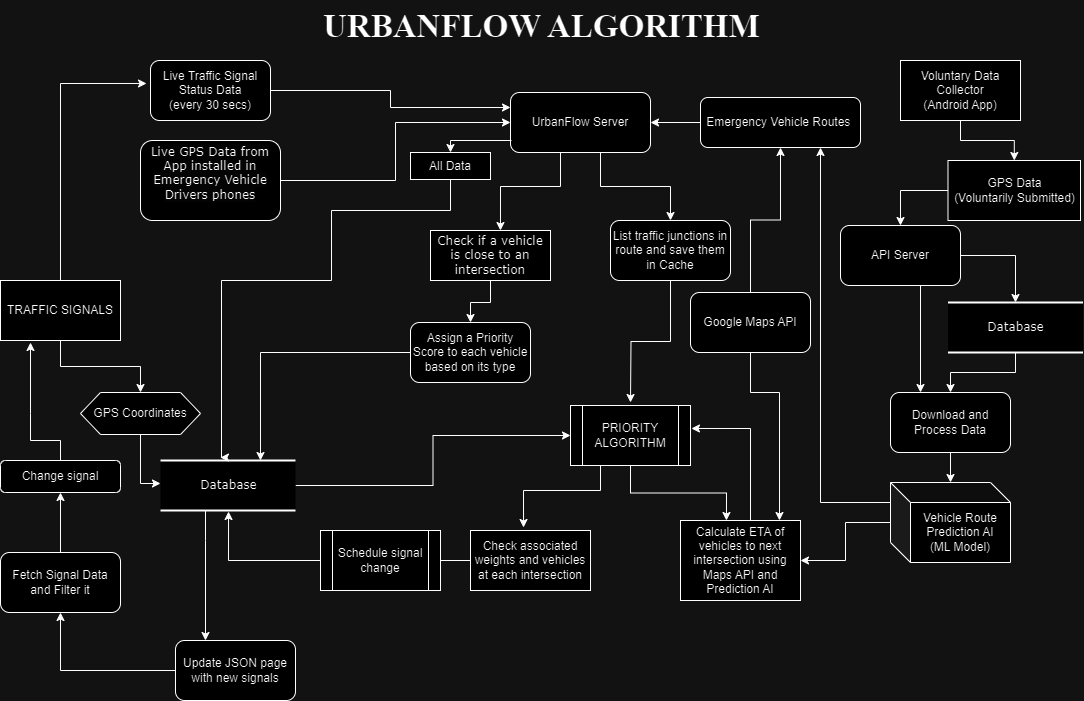

The diagram above was exported from draw.io. Its source (the exported page's mxGraphModel, read from the mxfile embedded in the PNG):
<mxGraphModel dx="1434" dy="778" grid="1" gridSize="10" guides="1" tooltips="1" connect="1" arrows="1" fold="1" page="1" pageScale="1" pageWidth="1100" pageHeight="850" background="none" math="0" shadow="0">
  <root>
    <mxCell id="0" />
    <mxCell id="1" parent="0" />
    <mxCell id="wV4tYw5j7Jr_oJtUIHQu-68" value="" style="edgeStyle=orthogonalEdgeStyle;rounded=0;orthogonalLoop=1;jettySize=auto;html=1;" parent="1" source="1fdf3b25b50cf41e-26" target="Co5KR3QTe-S_qMUu5C3d-20" edge="1">
      <mxGeometry relative="1" as="geometry">
        <Array as="points">
          <mxPoint x="499" y="312" />
          <mxPoint x="479" y="312" />
        </Array>
      </mxGeometry>
    </mxCell>
    <mxCell id="1fdf3b25b50cf41e-26" value="Check if a vehicle is close to an intersection" style="whiteSpace=wrap;html=1;rounded=0;shadow=0;comic=0;labelBackgroundColor=none;strokeWidth=1;fontFamily=Verdana;fontSize=12;align=center;" parent="1" vertex="1">
      <mxGeometry x="439" y="240" width="120" height="50" as="geometry" />
    </mxCell>
    <mxCell id="wV4tYw5j7Jr_oJtUIHQu-60" value="" style="edgeStyle=orthogonalEdgeStyle;rounded=0;orthogonalLoop=1;jettySize=auto;html=1;" parent="1" source="Co5KR3QTe-S_qMUu5C3d-1" target="Co5KR3QTe-S_qMUu5C3d-14" edge="1">
      <mxGeometry relative="1" as="geometry">
        <Array as="points">
          <mxPoint x="609" y="196" />
          <mxPoint x="679" y="196" />
        </Array>
      </mxGeometry>
    </mxCell>
    <mxCell id="wV4tYw5j7Jr_oJtUIHQu-67" value="" style="edgeStyle=orthogonalEdgeStyle;rounded=0;orthogonalLoop=1;jettySize=auto;html=1;entryX=0.583;entryY=0;entryDx=0;entryDy=0;entryPerimeter=0;" parent="1" source="Co5KR3QTe-S_qMUu5C3d-1" target="1fdf3b25b50cf41e-26" edge="1">
      <mxGeometry relative="1" as="geometry">
        <Array as="points">
          <mxPoint x="569" y="196" />
          <mxPoint x="509" y="196" />
        </Array>
      </mxGeometry>
    </mxCell>
    <mxCell id="Co5KR3QTe-S_qMUu5C3d-1" value="UrbanFlow Server" style="rounded=1;whiteSpace=wrap;html=1;" parent="1" vertex="1">
      <mxGeometry x="519" y="102" width="140" height="60" as="geometry" />
    </mxCell>
    <mxCell id="wV4tYw5j7Jr_oJtUIHQu-25" value="" style="edgeStyle=orthogonalEdgeStyle;rounded=0;orthogonalLoop=1;jettySize=auto;html=1;entryX=0;entryY=0.25;entryDx=0;entryDy=0;" parent="1" source="Co5KR3QTe-S_qMUu5C3d-6" target="Co5KR3QTe-S_qMUu5C3d-1" edge="1">
      <mxGeometry relative="1" as="geometry">
        <mxPoint x="359" y="100" as="targetPoint" />
      </mxGeometry>
    </mxCell>
    <mxCell id="Co5KR3QTe-S_qMUu5C3d-6" value="Live Traffic Signal Status Data&lt;br&gt;(every 30 secs)" style="rounded=1;whiteSpace=wrap;html=1;" parent="1" vertex="1">
      <mxGeometry x="159" y="70" width="120" height="60" as="geometry" />
    </mxCell>
    <mxCell id="Co5KR3QTe-S_qMUu5C3d-13" value="" style="edgeStyle=orthogonalEdgeStyle;rounded=0;orthogonalLoop=1;jettySize=auto;html=1;" parent="1" source="Co5KR3QTe-S_qMUu5C3d-12" target="Co5KR3QTe-S_qMUu5C3d-1" edge="1">
      <mxGeometry relative="1" as="geometry" />
    </mxCell>
    <mxCell id="Co5KR3QTe-S_qMUu5C3d-12" value="Emergency Vehicle Routes&amp;nbsp;" style="rounded=1;whiteSpace=wrap;html=1;" parent="1" vertex="1">
      <mxGeometry x="709" y="107" width="160" height="50" as="geometry" />
    </mxCell>
    <mxCell id="wV4tYw5j7Jr_oJtUIHQu-59" value="" style="edgeStyle=orthogonalEdgeStyle;rounded=0;orthogonalLoop=1;jettySize=auto;html=1;" parent="1" source="Co5KR3QTe-S_qMUu5C3d-14" edge="1">
      <mxGeometry relative="1" as="geometry">
        <mxPoint x="639" y="412" as="targetPoint" />
      </mxGeometry>
    </mxCell>
    <mxCell id="Co5KR3QTe-S_qMUu5C3d-14" value="List traffic junctions in route and save them in Cache" style="rounded=1;whiteSpace=wrap;html=1;" parent="1" vertex="1">
      <mxGeometry x="619" y="230" width="120" height="60" as="geometry" />
    </mxCell>
    <mxCell id="wV4tYw5j7Jr_oJtUIHQu-27" value="" style="edgeStyle=orthogonalEdgeStyle;rounded=0;orthogonalLoop=1;jettySize=auto;html=1;entryX=0;entryY=0.5;entryDx=0;entryDy=0;" parent="1" source="Co5KR3QTe-S_qMUu5C3d-15" target="Co5KR3QTe-S_qMUu5C3d-1" edge="1">
      <mxGeometry relative="1" as="geometry">
        <mxPoint x="369" y="190" as="targetPoint" />
      </mxGeometry>
    </mxCell>
    <mxCell id="Co5KR3QTe-S_qMUu5C3d-15" value="&#10;&lt;span style=&quot;color: rgb(0, 0, 0); font-family: Verdana; font-size: 12px; font-style: normal; font-variant-ligatures: normal; font-variant-caps: normal; font-weight: 400; letter-spacing: normal; orphans: 2; text-align: center; text-indent: 0px; text-transform: none; widows: 2; word-spacing: 0px; -webkit-text-stroke-width: 0px; white-space: normal; background-color: rgb(251, 251, 251); text-decoration-thickness: initial; text-decoration-style: initial; text-decoration-color: initial; display: inline !important; float: none;&quot;&gt;Live GPS Data from App installed in Emergency Vehicle Drivers phones&lt;/span&gt;&#10;&#10;" style="rounded=1;whiteSpace=wrap;html=1;" parent="1" vertex="1">
      <mxGeometry x="149" y="150" width="140" height="80" as="geometry" />
    </mxCell>
    <mxCell id="Co5KR3QTe-S_qMUu5C3d-24" value="" style="edgeStyle=orthogonalEdgeStyle;rounded=0;orthogonalLoop=1;jettySize=auto;html=1;exitX=0;exitY=0.5;exitDx=0;exitDy=0;" parent="1" source="Co5KR3QTe-S_qMUu5C3d-20" target="Co5KR3QTe-S_qMUu5C3d-22" edge="1">
      <mxGeometry relative="1" as="geometry">
        <mxPoint x="309" y="420" as="targetPoint" />
        <Array as="points">
          <mxPoint x="269" y="362" />
        </Array>
      </mxGeometry>
    </mxCell>
    <mxCell id="Co5KR3QTe-S_qMUu5C3d-20" value="Assign a Priority Score to each vehicle based on its type" style="rounded=1;whiteSpace=wrap;html=1;" parent="1" vertex="1">
      <mxGeometry x="419" y="332" width="120" height="60" as="geometry" />
    </mxCell>
    <mxCell id="wV4tYw5j7Jr_oJtUIHQu-23" value="" style="edgeStyle=orthogonalEdgeStyle;rounded=0;orthogonalLoop=1;jettySize=auto;html=1;entryX=0;entryY=0.5;entryDx=0;entryDy=0;" parent="1" source="Co5KR3QTe-S_qMUu5C3d-22" target="wV4tYw5j7Jr_oJtUIHQu-2" edge="1">
      <mxGeometry relative="1" as="geometry">
        <mxPoint x="391.5" y="495" as="targetPoint" />
      </mxGeometry>
    </mxCell>
    <mxCell id="wV4tYw5j7Jr_oJtUIHQu-39" value="" style="edgeStyle=orthogonalEdgeStyle;rounded=0;orthogonalLoop=1;jettySize=auto;html=1;entryX=0.25;entryY=0;entryDx=0;entryDy=0;" parent="1" source="Co5KR3QTe-S_qMUu5C3d-22" target="wV4tYw5j7Jr_oJtUIHQu-35" edge="1">
      <mxGeometry relative="1" as="geometry">
        <mxPoint x="89" y="495" as="targetPoint" />
        <Array as="points">
          <mxPoint x="214" y="550" />
          <mxPoint x="214" y="550" />
        </Array>
      </mxGeometry>
    </mxCell>
    <mxCell id="Co5KR3QTe-S_qMUu5C3d-22" value="Database" style="html=1;rounded=0;shadow=0;comic=0;labelBackgroundColor=none;strokeWidth=2;fontFamily=Verdana;fontSize=12;align=center;shape=mxgraph.ios7ui.horLines;" parent="1" vertex="1">
      <mxGeometry x="169" y="470" width="135" height="50" as="geometry" />
    </mxCell>
    <mxCell id="wV4tYw5j7Jr_oJtUIHQu-15" value="" style="edgeStyle=orthogonalEdgeStyle;rounded=0;orthogonalLoop=1;jettySize=auto;html=1;entryX=0.442;entryY=-0.05;entryDx=0;entryDy=0;entryPerimeter=0;" parent="1" source="wV4tYw5j7Jr_oJtUIHQu-2" target="wV4tYw5j7Jr_oJtUIHQu-10" edge="1">
      <mxGeometry relative="1" as="geometry">
        <mxPoint x="639" y="555" as="targetPoint" />
        <Array as="points">
          <mxPoint x="609" y="500" />
          <mxPoint x="532" y="500" />
        </Array>
      </mxGeometry>
    </mxCell>
    <mxCell id="wV4tYw5j7Jr_oJtUIHQu-62" value="" style="edgeStyle=orthogonalEdgeStyle;rounded=0;orthogonalLoop=1;jettySize=auto;html=1;entryX=0.383;entryY=0;entryDx=0;entryDy=0;entryPerimeter=0;" parent="1" source="wV4tYw5j7Jr_oJtUIHQu-2" target="wV4tYw5j7Jr_oJtUIHQu-11" edge="1">
      <mxGeometry relative="1" as="geometry">
        <mxPoint x="639" y="555" as="targetPoint" />
      </mxGeometry>
    </mxCell>
    <mxCell id="wV4tYw5j7Jr_oJtUIHQu-2" value="PRIORITY ALGORITHM" style="shape=process;whiteSpace=wrap;html=1;backgroundOutline=1;" parent="1" vertex="1">
      <mxGeometry x="579" y="415" width="120" height="60" as="geometry" />
    </mxCell>
    <mxCell id="wV4tYw5j7Jr_oJtUIHQu-17" value="" style="edgeStyle=orthogonalEdgeStyle;rounded=0;orthogonalLoop=1;jettySize=auto;html=1;" parent="1" source="wV4tYw5j7Jr_oJtUIHQu-10" edge="1">
      <mxGeometry relative="1" as="geometry">
        <mxPoint x="409" y="570" as="targetPoint" />
      </mxGeometry>
    </mxCell>
    <mxCell id="wV4tYw5j7Jr_oJtUIHQu-10" value="Check associated weights and vehicles at each intersection" style="rounded=0;whiteSpace=wrap;html=1;" parent="1" vertex="1">
      <mxGeometry x="479" y="540" width="120" height="60" as="geometry" />
    </mxCell>
    <mxCell id="wV4tYw5j7Jr_oJtUIHQu-31" value="" style="edgeStyle=orthogonalEdgeStyle;rounded=0;orthogonalLoop=1;jettySize=auto;html=1;entryX=1.008;entryY=0.383;entryDx=0;entryDy=0;entryPerimeter=0;" parent="1" source="wV4tYw5j7Jr_oJtUIHQu-11" target="wV4tYw5j7Jr_oJtUIHQu-2" edge="1">
      <mxGeometry relative="1" as="geometry">
        <mxPoint x="899" y="570" as="targetPoint" />
        <Array as="points">
          <mxPoint x="759" y="438" />
        </Array>
      </mxGeometry>
    </mxCell>
    <mxCell id="wV4tYw5j7Jr_oJtUIHQu-11" value="Calculate ETA of vehicles to next intersection using Maps API and Prediction AI" style="rounded=0;whiteSpace=wrap;html=1;" parent="1" vertex="1">
      <mxGeometry x="689" y="530" width="120" height="80" as="geometry" />
    </mxCell>
    <mxCell id="wV4tYw5j7Jr_oJtUIHQu-33" value="" style="edgeStyle=orthogonalEdgeStyle;rounded=0;orthogonalLoop=1;jettySize=auto;html=1;entryX=0.504;entryY=1.02;entryDx=0;entryDy=0;entryPerimeter=0;" parent="1" source="wV4tYw5j7Jr_oJtUIHQu-16" target="Co5KR3QTe-S_qMUu5C3d-22" edge="1">
      <mxGeometry relative="1" as="geometry">
        <mxPoint x="249" y="570" as="targetPoint" />
      </mxGeometry>
    </mxCell>
    <mxCell id="wV4tYw5j7Jr_oJtUIHQu-16" value="Schedule signal change" style="shape=process;whiteSpace=wrap;html=1;backgroundOutline=1;" parent="1" vertex="1">
      <mxGeometry x="329" y="540" width="120" height="60" as="geometry" />
    </mxCell>
    <mxCell id="wV4tYw5j7Jr_oJtUIHQu-34" value="&lt;h1 style=&quot;margin-top: 0px;&quot;&gt;&lt;font face=&quot;Times New Roman&quot; style=&quot;font-size: 33px;&quot;&gt;URBANFLOW ALGORITHM&lt;/font&gt;&lt;/h1&gt;" style="text;html=1;whiteSpace=wrap;overflow=hidden;rounded=0;" parent="1" vertex="1">
      <mxGeometry x="330" y="10" width="440" height="50" as="geometry" />
    </mxCell>
    <mxCell id="wV4tYw5j7Jr_oJtUIHQu-52" value="" style="edgeStyle=orthogonalEdgeStyle;rounded=0;orthogonalLoop=1;jettySize=auto;html=1;entryX=0.5;entryY=1;entryDx=0;entryDy=0;" parent="1" source="wV4tYw5j7Jr_oJtUIHQu-35" target="wV4tYw5j7Jr_oJtUIHQu-50" edge="1">
      <mxGeometry relative="1" as="geometry">
        <mxPoint x="104" y="680" as="targetPoint" />
      </mxGeometry>
    </mxCell>
    <mxCell id="wV4tYw5j7Jr_oJtUIHQu-35" value="Update JSON page with new signals" style="rounded=1;whiteSpace=wrap;html=1;" parent="1" vertex="1">
      <mxGeometry x="184" y="650" width="120" height="60" as="geometry" />
    </mxCell>
    <mxCell id="wV4tYw5j7Jr_oJtUIHQu-42" value="" style="edgeStyle=orthogonalEdgeStyle;rounded=0;orthogonalLoop=1;jettySize=auto;html=1;entryX=-0.033;entryY=0.383;entryDx=0;entryDy=0;entryPerimeter=0;" parent="1" source="wV4tYw5j7Jr_oJtUIHQu-40" target="Co5KR3QTe-S_qMUu5C3d-6" edge="1">
      <mxGeometry relative="1" as="geometry">
        <mxPoint x="69" y="262" as="targetPoint" />
        <Array as="points">
          <mxPoint x="69" y="93" />
        </Array>
      </mxGeometry>
    </mxCell>
    <mxCell id="wV4tYw5j7Jr_oJtUIHQu-47" value="" style="edgeStyle=orthogonalEdgeStyle;rounded=0;orthogonalLoop=1;jettySize=auto;html=1;" parent="1" source="wV4tYw5j7Jr_oJtUIHQu-40" target="wV4tYw5j7Jr_oJtUIHQu-46" edge="1">
      <mxGeometry relative="1" as="geometry" />
    </mxCell>
    <mxCell id="wV4tYw5j7Jr_oJtUIHQu-40" value="TRAFFIC SIGNALS" style="rounded=0;whiteSpace=wrap;html=1;" parent="1" vertex="1">
      <mxGeometry x="9" y="290" width="120" height="60" as="geometry" />
    </mxCell>
    <mxCell id="wV4tYw5j7Jr_oJtUIHQu-49" value="" style="edgeStyle=orthogonalEdgeStyle;rounded=0;orthogonalLoop=1;jettySize=auto;html=1;entryX=0;entryY=0.46;entryDx=0;entryDy=0;entryPerimeter=0;" parent="1" source="wV4tYw5j7Jr_oJtUIHQu-46" target="Co5KR3QTe-S_qMUu5C3d-22" edge="1">
      <mxGeometry relative="1" as="geometry">
        <mxPoint x="69" y="493" as="targetPoint" />
        <Array as="points">
          <mxPoint x="149" y="493" />
        </Array>
      </mxGeometry>
    </mxCell>
    <mxCell id="wV4tYw5j7Jr_oJtUIHQu-46" value="GPS Coordinates" style="shape=hexagon;perimeter=hexagonPerimeter2;whiteSpace=wrap;html=1;fixedSize=1;" parent="1" vertex="1">
      <mxGeometry x="89" y="402" width="120" height="42" as="geometry" />
    </mxCell>
    <mxCell id="wV4tYw5j7Jr_oJtUIHQu-54" value="" style="edgeStyle=orthogonalEdgeStyle;rounded=0;orthogonalLoop=1;jettySize=auto;html=1;" parent="1" source="wV4tYw5j7Jr_oJtUIHQu-50" target="wV4tYw5j7Jr_oJtUIHQu-53" edge="1">
      <mxGeometry relative="1" as="geometry" />
    </mxCell>
    <mxCell id="wV4tYw5j7Jr_oJtUIHQu-50" value="Fetch Signal Data and Filter it" style="rounded=1;whiteSpace=wrap;html=1;" parent="1" vertex="1">
      <mxGeometry x="9" y="562" width="120" height="60" as="geometry" />
    </mxCell>
    <mxCell id="wV4tYw5j7Jr_oJtUIHQu-55" value="" style="edgeStyle=orthogonalEdgeStyle;rounded=0;orthogonalLoop=1;jettySize=auto;html=1;" parent="1" source="wV4tYw5j7Jr_oJtUIHQu-53" edge="1">
      <mxGeometry relative="1" as="geometry">
        <mxPoint x="39" y="352" as="targetPoint" />
        <Array as="points">
          <mxPoint x="69" y="450" />
          <mxPoint x="39" y="450" />
          <mxPoint x="39" y="423" />
        </Array>
      </mxGeometry>
    </mxCell>
    <mxCell id="wV4tYw5j7Jr_oJtUIHQu-53" value="Change signal" style="rounded=1;whiteSpace=wrap;html=1;" parent="1" vertex="1">
      <mxGeometry x="9" y="470" width="120" height="32" as="geometry" />
    </mxCell>
    <mxCell id="wV4tYw5j7Jr_oJtUIHQu-65" value="" style="edgeStyle=orthogonalEdgeStyle;rounded=0;orthogonalLoop=1;jettySize=auto;html=1;entryX=0.825;entryY=0;entryDx=0;entryDy=0;entryPerimeter=0;" parent="1" source="wV4tYw5j7Jr_oJtUIHQu-63" target="wV4tYw5j7Jr_oJtUIHQu-11" edge="1">
      <mxGeometry relative="1" as="geometry">
        <mxPoint x="829" y="375" as="targetPoint" />
        <Array as="points">
          <mxPoint x="759" y="402" />
          <mxPoint x="788" y="402" />
        </Array>
      </mxGeometry>
    </mxCell>
    <mxCell id="wV4tYw5j7Jr_oJtUIHQu-66" value="" style="edgeStyle=orthogonalEdgeStyle;rounded=0;orthogonalLoop=1;jettySize=auto;html=1;" parent="1" source="wV4tYw5j7Jr_oJtUIHQu-63" target="Co5KR3QTe-S_qMUu5C3d-12" edge="1">
      <mxGeometry relative="1" as="geometry" />
    </mxCell>
    <mxCell id="wV4tYw5j7Jr_oJtUIHQu-63" value="Google Maps API" style="rounded=1;whiteSpace=wrap;html=1;" parent="1" vertex="1">
      <mxGeometry x="699" y="302" width="120" height="60" as="geometry" />
    </mxCell>
    <mxCell id="wV4tYw5j7Jr_oJtUIHQu-82" value="" style="edgeStyle=orthogonalEdgeStyle;rounded=0;orthogonalLoop=1;jettySize=auto;html=1;" parent="1" source="wV4tYw5j7Jr_oJtUIHQu-69" target="wV4tYw5j7Jr_oJtUIHQu-80" edge="1">
      <mxGeometry relative="1" as="geometry" />
    </mxCell>
    <mxCell id="wV4tYw5j7Jr_oJtUIHQu-69" value="Voluntary Data Collector&lt;br&gt;(Android App)" style="rounded=0;whiteSpace=wrap;html=1;" parent="1" vertex="1">
      <mxGeometry x="909" y="70" width="120" height="60" as="geometry" />
    </mxCell>
    <mxCell id="wV4tYw5j7Jr_oJtUIHQu-75" value="" style="edgeStyle=orthogonalEdgeStyle;rounded=0;orthogonalLoop=1;jettySize=auto;html=1;entryX=0.25;entryY=0;entryDx=0;entryDy=0;" parent="1" source="wV4tYw5j7Jr_oJtUIHQu-70" target="wV4tYw5j7Jr_oJtUIHQu-74" edge="1">
      <mxGeometry relative="1" as="geometry">
        <Array as="points">
          <mxPoint x="929" y="282" />
          <mxPoint x="929" y="282" />
        </Array>
      </mxGeometry>
    </mxCell>
    <mxCell id="wV4tYw5j7Jr_oJtUIHQu-76" value="" style="edgeStyle=orthogonalEdgeStyle;rounded=0;orthogonalLoop=1;jettySize=auto;html=1;exitX=1;exitY=0.5;exitDx=0;exitDy=0;" parent="1" source="wV4tYw5j7Jr_oJtUIHQu-70" target="wV4tYw5j7Jr_oJtUIHQu-73" edge="1">
      <mxGeometry relative="1" as="geometry" />
    </mxCell>
    <mxCell id="wV4tYw5j7Jr_oJtUIHQu-70" value="API Server" style="rounded=1;whiteSpace=wrap;html=1;" parent="1" vertex="1">
      <mxGeometry x="849" y="235" width="120" height="60" as="geometry" />
    </mxCell>
    <mxCell id="wV4tYw5j7Jr_oJtUIHQu-78" value="" style="edgeStyle=orthogonalEdgeStyle;rounded=0;orthogonalLoop=1;jettySize=auto;html=1;" parent="1" source="wV4tYw5j7Jr_oJtUIHQu-73" target="wV4tYw5j7Jr_oJtUIHQu-74" edge="1">
      <mxGeometry relative="1" as="geometry" />
    </mxCell>
    <mxCell id="wV4tYw5j7Jr_oJtUIHQu-73" value="Database" style="html=1;rounded=0;shadow=0;comic=0;labelBackgroundColor=none;strokeWidth=2;fontFamily=Verdana;fontSize=12;align=center;shape=mxgraph.ios7ui.horLines;" parent="1" vertex="1">
      <mxGeometry x="956.5" y="312" width="135" height="50" as="geometry" />
    </mxCell>
    <mxCell id="wV4tYw5j7Jr_oJtUIHQu-84" value="" style="edgeStyle=orthogonalEdgeStyle;rounded=0;orthogonalLoop=1;jettySize=auto;html=1;" parent="1" source="wV4tYw5j7Jr_oJtUIHQu-74" target="wV4tYw5j7Jr_oJtUIHQu-83" edge="1">
      <mxGeometry relative="1" as="geometry" />
    </mxCell>
    <mxCell id="wV4tYw5j7Jr_oJtUIHQu-74" value="Download and Process Data" style="rounded=1;whiteSpace=wrap;html=1;" parent="1" vertex="1">
      <mxGeometry x="899" y="402" width="120" height="60" as="geometry" />
    </mxCell>
    <mxCell id="wV4tYw5j7Jr_oJtUIHQu-85" value="" style="edgeStyle=orthogonalEdgeStyle;rounded=0;orthogonalLoop=1;jettySize=auto;html=1;exitX=0;exitY=0.5;exitDx=0;exitDy=0;" parent="1" source="wV4tYw5j7Jr_oJtUIHQu-80" target="wV4tYw5j7Jr_oJtUIHQu-70" edge="1">
      <mxGeometry relative="1" as="geometry" />
    </mxCell>
    <mxCell id="wV4tYw5j7Jr_oJtUIHQu-80" value="GPS Data&lt;br&gt;(Voluntarily Submitted)" style="rounded=0;whiteSpace=wrap;html=1;" parent="1" vertex="1">
      <mxGeometry x="956.5" y="170" width="132.5" height="60" as="geometry" />
    </mxCell>
    <mxCell id="wV4tYw5j7Jr_oJtUIHQu-86" value="" style="edgeStyle=orthogonalEdgeStyle;rounded=0;orthogonalLoop=1;jettySize=auto;html=1;entryX=0.75;entryY=1;entryDx=0;entryDy=0;" parent="1" source="wV4tYw5j7Jr_oJtUIHQu-83" target="Co5KR3QTe-S_qMUu5C3d-12" edge="1">
      <mxGeometry relative="1" as="geometry">
        <Array as="points">
          <mxPoint x="829" y="512" />
        </Array>
      </mxGeometry>
    </mxCell>
    <mxCell id="wV4tYw5j7Jr_oJtUIHQu-87" value="" style="edgeStyle=orthogonalEdgeStyle;rounded=0;orthogonalLoop=1;jettySize=auto;html=1;" parent="1" source="wV4tYw5j7Jr_oJtUIHQu-83" target="wV4tYw5j7Jr_oJtUIHQu-11" edge="1">
      <mxGeometry relative="1" as="geometry" />
    </mxCell>
    <mxCell id="wV4tYw5j7Jr_oJtUIHQu-83" value="Vehicle Route Prediction AI&lt;br&gt;(ML Model)" style="shape=cube;whiteSpace=wrap;html=1;boundedLbl=1;backgroundOutline=1;darkOpacity=0.05;darkOpacity2=0.1;" parent="1" vertex="1">
      <mxGeometry x="899" y="492" width="120" height="80" as="geometry" />
    </mxCell>
    <mxCell id="gd-l_o2d-gFAKO_2mjl4-1" value="" style="edgeStyle=orthogonalEdgeStyle;rounded=0;orthogonalLoop=1;jettySize=auto;html=1;entryX=0.5;entryY=0;entryDx=0;entryDy=0;" edge="1" parent="1" target="gd-l_o2d-gFAKO_2mjl4-2">
      <mxGeometry relative="1" as="geometry">
        <mxPoint x="237" y="470" as="targetPoint" />
        <Array as="points">
          <mxPoint x="520" y="150" />
          <mxPoint x="459" y="150" />
        </Array>
        <mxPoint x="520" y="150" as="sourcePoint" />
      </mxGeometry>
    </mxCell>
    <mxCell id="gd-l_o2d-gFAKO_2mjl4-3" value="" style="edgeStyle=orthogonalEdgeStyle;rounded=0;orthogonalLoop=1;jettySize=auto;html=1;entryX=0.444;entryY=-0.06;entryDx=0;entryDy=0;entryPerimeter=0;" edge="1" parent="1" source="gd-l_o2d-gFAKO_2mjl4-2" target="Co5KR3QTe-S_qMUu5C3d-22">
      <mxGeometry relative="1" as="geometry">
        <Array as="points">
          <mxPoint x="459" y="220" />
          <mxPoint x="340" y="220" />
          <mxPoint x="340" y="290" />
          <mxPoint x="230" y="290" />
          <mxPoint x="230" y="467" />
        </Array>
      </mxGeometry>
    </mxCell>
    <mxCell id="gd-l_o2d-gFAKO_2mjl4-2" value="All Data" style="rounded=0;whiteSpace=wrap;html=1;" vertex="1" parent="1">
      <mxGeometry x="419" y="162" width="80" height="27" as="geometry" />
    </mxCell>
  </root>
</mxGraphModel>